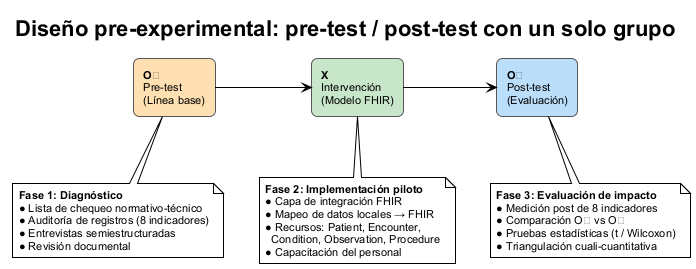

The diagram above was rendered by PlantUML. Its source (embedded in the PNG):
@startuml diagrama-diseno-preexperimental
!theme plain
skinparam backgroundColor white
skinparam defaultFontName Arial
skinparam defaultFontSize 11
skinparam shadowing false
skinparam rectangle {
    RoundCorner 12
    BorderColor #555555
}

title <b>Diseño pre-experimental: pre-test / post-test con un solo grupo</b>

rectangle "<b>O₁</b>\nPre-test\n(Línea base)" as O1 #FFE0B2
rectangle "<b>X</b>\nIntervención\n(Modelo FHIR)" as X #C8E6C9
rectangle "<b>O₂</b>\nPost-test\n(Evaluación)" as O2 #BBDEFB

O1 -right-> X : ""
X -right-> O2 : ""

note bottom of O1
  <b>Fase 1: Diagnóstico</b>
  ● Lista de chequeo normativo-técnico
  ● Auditoría de registros (8 indicadores)
  ● Entrevistas semiestructuradas
  ● Revisión documental
end note

note bottom of X
  <b>Fase 2: Implementación piloto</b>
  ● Capa de integración FHIR
  ● Mapeo de datos locales → FHIR
  ● Recursos: Patient, Encounter,
    Condition, Observation, Procedure
  ● Capacitación del personal
end note

note bottom of O2
  <b>Fase 3: Evaluación de impacto</b>
  ● Medición post de 8 indicadores
  ● Comparación O₁ vs O₂
  ● Pruebas estadísticas (t / Wilcoxon)
  ● Triangulación cuali-cuantitativa
end note

@enduml